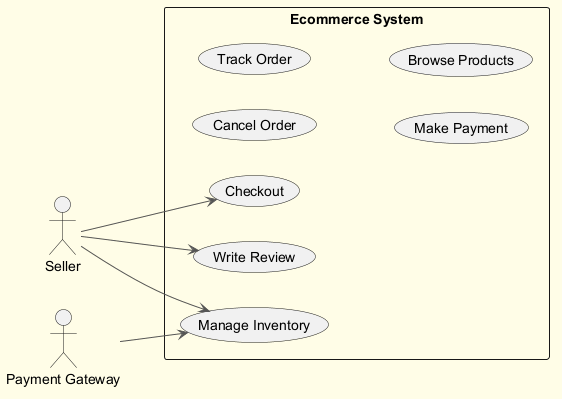

The diagram above was rendered by PlantUML. Its source (embedded in the PNG):
@startuml
skinparam backgroundColor #FFFDE7
skinparam classBackgroundColor #FFF9C4
skinparam classBorderColor #F57F17
skinparam ArrowColor #555555
left to right direction
actor "Seller" as S
actor "Payment Gateway" as PG
rectangle "Ecommerce System" {
  usecase "Cancel Order" as UC_CancelOrder
  usecase "Track Order" as UC_TrackOrder
  usecase "Make Payment" as UC_MakePayment
  usecase "Browse Products" as UC_BrowseProducts
  usecase "Write Review" as UC_WriteReview
  usecase "Manage Inventory" as UC_ManageInventory
  usecase "Checkout" as UC_Checkout
}
S --> UC_ManageInventory
S --> UC_Checkout
S --> UC_WriteReview
PG --> UC_ManageInventory
@enduml